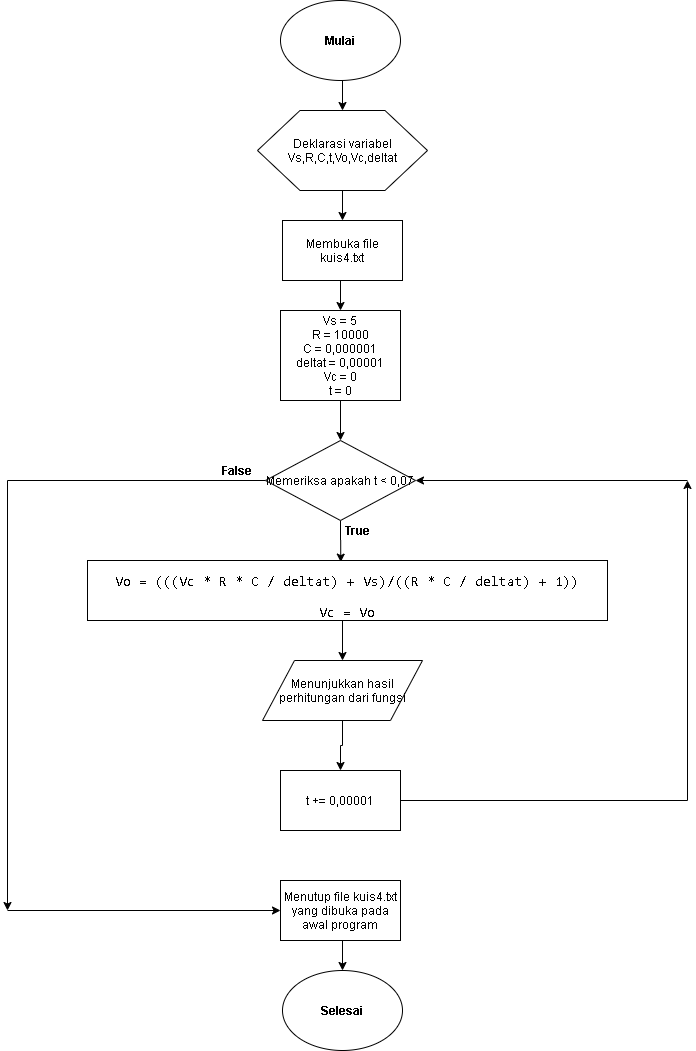

The diagram above was exported from draw.io. Its source (the exported page's mxGraphModel, read from the mxfile embedded in the PNG):
<mxGraphModel dx="1278" dy="531" grid="1" gridSize="10" guides="1" tooltips="1" connect="1" arrows="1" fold="1" page="1" pageScale="1" pageWidth="827" pageHeight="1169" math="0" shadow="0">
  <root>
    <mxCell id="WIyWlLk6GJQsqaUBKTNV-0" />
    <mxCell id="WIyWlLk6GJQsqaUBKTNV-1" parent="WIyWlLk6GJQsqaUBKTNV-0" />
    <mxCell id="RWTI6X3BTt4udbcEPmBU-2" style="edgeStyle=orthogonalEdgeStyle;rounded=0;orthogonalLoop=1;jettySize=auto;html=1;exitX=0.5;exitY=1;exitDx=0;exitDy=0;entryX=0.5;entryY=0;entryDx=0;entryDy=0;" edge="1" parent="WIyWlLk6GJQsqaUBKTNV-1" source="RWTI6X3BTt4udbcEPmBU-0" target="RWTI6X3BTt4udbcEPmBU-1">
      <mxGeometry relative="1" as="geometry" />
    </mxCell>
    <mxCell id="RWTI6X3BTt4udbcEPmBU-0" value="&lt;b&gt;Mulai&lt;/b&gt;" style="ellipse;whiteSpace=wrap;html=1;" vertex="1" parent="WIyWlLk6GJQsqaUBKTNV-1">
      <mxGeometry x="353" y="20" width="120" height="80" as="geometry" />
    </mxCell>
    <mxCell id="RWTI6X3BTt4udbcEPmBU-4" style="edgeStyle=orthogonalEdgeStyle;rounded=0;orthogonalLoop=1;jettySize=auto;html=1;exitX=0.5;exitY=1;exitDx=0;exitDy=0;entryX=0.5;entryY=0;entryDx=0;entryDy=0;" edge="1" parent="WIyWlLk6GJQsqaUBKTNV-1" source="RWTI6X3BTt4udbcEPmBU-1" target="RWTI6X3BTt4udbcEPmBU-3">
      <mxGeometry relative="1" as="geometry" />
    </mxCell>
    <mxCell id="RWTI6X3BTt4udbcEPmBU-1" value="Deklarasi variabel Vs,R,C,t,Vo,Vc,deltat" style="shape=hexagon;perimeter=hexagonPerimeter2;whiteSpace=wrap;html=1;" vertex="1" parent="WIyWlLk6GJQsqaUBKTNV-1">
      <mxGeometry x="330" y="130" width="170" height="80" as="geometry" />
    </mxCell>
    <mxCell id="RWTI6X3BTt4udbcEPmBU-6" style="edgeStyle=orthogonalEdgeStyle;rounded=0;orthogonalLoop=1;jettySize=auto;html=1;exitX=0.5;exitY=1;exitDx=0;exitDy=0;entryX=0.5;entryY=0;entryDx=0;entryDy=0;" edge="1" parent="WIyWlLk6GJQsqaUBKTNV-1" source="RWTI6X3BTt4udbcEPmBU-3" target="RWTI6X3BTt4udbcEPmBU-5">
      <mxGeometry relative="1" as="geometry" />
    </mxCell>
    <mxCell id="RWTI6X3BTt4udbcEPmBU-3" value="Membuka file kuis4.txt" style="rounded=0;whiteSpace=wrap;html=1;" vertex="1" parent="WIyWlLk6GJQsqaUBKTNV-1">
      <mxGeometry x="355" y="240" width="120" height="60" as="geometry" />
    </mxCell>
    <mxCell id="RWTI6X3BTt4udbcEPmBU-9" style="edgeStyle=orthogonalEdgeStyle;rounded=0;orthogonalLoop=1;jettySize=auto;html=1;exitX=0.5;exitY=1;exitDx=0;exitDy=0;entryX=0.5;entryY=0;entryDx=0;entryDy=0;" edge="1" parent="WIyWlLk6GJQsqaUBKTNV-1" source="RWTI6X3BTt4udbcEPmBU-5" target="RWTI6X3BTt4udbcEPmBU-7">
      <mxGeometry relative="1" as="geometry" />
    </mxCell>
    <mxCell id="RWTI6X3BTt4udbcEPmBU-5" value="Vs = 5&lt;br&gt;R = 10000&lt;br&gt;C = 0,000001&lt;br&gt;deltat = 0,00001&lt;br&gt;Vc = 0&lt;br&gt;t = 0" style="rounded=0;whiteSpace=wrap;html=1;" vertex="1" parent="WIyWlLk6GJQsqaUBKTNV-1">
      <mxGeometry x="353" y="330" width="120" height="90" as="geometry" />
    </mxCell>
    <mxCell id="RWTI6X3BTt4udbcEPmBU-12" style="edgeStyle=orthogonalEdgeStyle;rounded=0;orthogonalLoop=1;jettySize=auto;html=1;exitX=0.5;exitY=1;exitDx=0;exitDy=0;entryX=0.487;entryY=0.027;entryDx=0;entryDy=0;entryPerimeter=0;" edge="1" parent="WIyWlLk6GJQsqaUBKTNV-1" source="RWTI6X3BTt4udbcEPmBU-7" target="RWTI6X3BTt4udbcEPmBU-10">
      <mxGeometry relative="1" as="geometry" />
    </mxCell>
    <mxCell id="RWTI6X3BTt4udbcEPmBU-26" style="edgeStyle=orthogonalEdgeStyle;rounded=0;orthogonalLoop=1;jettySize=auto;html=1;exitX=0;exitY=0.5;exitDx=0;exitDy=0;" edge="1" parent="WIyWlLk6GJQsqaUBKTNV-1" source="RWTI6X3BTt4udbcEPmBU-7">
      <mxGeometry relative="1" as="geometry">
        <mxPoint x="80" y="930" as="targetPoint" />
      </mxGeometry>
    </mxCell>
    <mxCell id="RWTI6X3BTt4udbcEPmBU-7" value="Memeriksa apakah t &amp;lt; 0,07" style="rhombus;whiteSpace=wrap;html=1;" vertex="1" parent="WIyWlLk6GJQsqaUBKTNV-1">
      <mxGeometry x="338" y="460" width="150" height="80" as="geometry" />
    </mxCell>
    <mxCell id="RWTI6X3BTt4udbcEPmBU-14" style="edgeStyle=orthogonalEdgeStyle;rounded=0;orthogonalLoop=1;jettySize=auto;html=1;exitX=0.5;exitY=1;exitDx=0;exitDy=0;entryX=0.5;entryY=0;entryDx=0;entryDy=0;" edge="1" parent="WIyWlLk6GJQsqaUBKTNV-1" source="RWTI6X3BTt4udbcEPmBU-10" target="RWTI6X3BTt4udbcEPmBU-13">
      <mxGeometry relative="1" as="geometry">
        <Array as="points">
          <mxPoint x="415" y="640" />
        </Array>
      </mxGeometry>
    </mxCell>
    <mxCell id="RWTI6X3BTt4udbcEPmBU-10" value="&lt;p class=&quot;MsoListParagraph&quot; style=&quot;margin-bottom: 0cm ; margin-bottom: 0.0001pt ; line-height: 14.25pt&quot;&gt;&lt;span style=&quot;font-size: 10.5pt ; font-family: &amp;#34;consolas&amp;#34;&quot;&gt;Vo&amp;nbsp;=&amp;nbsp;(((Vc&amp;nbsp;*&amp;nbsp;R&amp;nbsp;*&amp;nbsp;C&amp;nbsp;/&amp;nbsp;deltat)&amp;nbsp;+&amp;nbsp;Vs)/((R&amp;nbsp;*&amp;nbsp;C&amp;nbsp;/&amp;nbsp;deltat)&amp;nbsp;+&amp;nbsp;1))&lt;/span&gt;&lt;/p&gt;&lt;p class=&quot;MsoListParagraph&quot; style=&quot;margin-bottom: 0cm ; margin-bottom: 0.0001pt ; line-height: 14.25pt&quot;&gt;&lt;span style=&quot;font-size: 10.5pt ; font-family: &amp;#34;consolas&amp;#34;&quot;&gt;Vc = Vo&lt;/span&gt;&lt;/p&gt;" style="rounded=0;whiteSpace=wrap;html=1;" vertex="1" parent="WIyWlLk6GJQsqaUBKTNV-1">
      <mxGeometry x="160" y="580" width="520" height="60" as="geometry" />
    </mxCell>
    <mxCell id="RWTI6X3BTt4udbcEPmBU-18" style="edgeStyle=orthogonalEdgeStyle;rounded=0;orthogonalLoop=1;jettySize=auto;html=1;exitX=0.5;exitY=1;exitDx=0;exitDy=0;entryX=0.5;entryY=0;entryDx=0;entryDy=0;" edge="1" parent="WIyWlLk6GJQsqaUBKTNV-1" source="RWTI6X3BTt4udbcEPmBU-13" target="RWTI6X3BTt4udbcEPmBU-24">
      <mxGeometry relative="1" as="geometry">
        <mxPoint x="415" y="780" as="targetPoint" />
      </mxGeometry>
    </mxCell>
    <mxCell id="RWTI6X3BTt4udbcEPmBU-13" value="Menunjukkan hasil perhitungan dari fungsi" style="shape=parallelogram;perimeter=parallelogramPerimeter;whiteSpace=wrap;html=1;" vertex="1" parent="WIyWlLk6GJQsqaUBKTNV-1">
      <mxGeometry x="335" y="680" width="160" height="60" as="geometry" />
    </mxCell>
    <mxCell id="RWTI6X3BTt4udbcEPmBU-15" value="&lt;b&gt;True&lt;/b&gt;" style="text;html=1;strokeColor=none;fillColor=none;align=center;verticalAlign=middle;whiteSpace=wrap;rounded=0;" vertex="1" parent="WIyWlLk6GJQsqaUBKTNV-1">
      <mxGeometry x="410" y="540" width="40" height="20" as="geometry" />
    </mxCell>
    <mxCell id="RWTI6X3BTt4udbcEPmBU-19" style="edgeStyle=orthogonalEdgeStyle;rounded=0;orthogonalLoop=1;jettySize=auto;html=1;exitX=1;exitY=0.5;exitDx=0;exitDy=0;" edge="1" parent="WIyWlLk6GJQsqaUBKTNV-1">
      <mxGeometry relative="1" as="geometry">
        <mxPoint x="760" y="500" as="targetPoint" />
        <mxPoint x="455" y="820" as="sourcePoint" />
      </mxGeometry>
    </mxCell>
    <mxCell id="RWTI6X3BTt4udbcEPmBU-30" style="edgeStyle=orthogonalEdgeStyle;rounded=0;orthogonalLoop=1;jettySize=auto;html=1;exitX=0.5;exitY=1;exitDx=0;exitDy=0;entryX=0.5;entryY=0;entryDx=0;entryDy=0;" edge="1" parent="WIyWlLk6GJQsqaUBKTNV-1" source="RWTI6X3BTt4udbcEPmBU-17" target="RWTI6X3BTt4udbcEPmBU-29">
      <mxGeometry relative="1" as="geometry" />
    </mxCell>
    <mxCell id="RWTI6X3BTt4udbcEPmBU-17" value="Menutup file kuis4.txt yang dibuka pada awal program" style="rounded=0;whiteSpace=wrap;html=1;" vertex="1" parent="WIyWlLk6GJQsqaUBKTNV-1">
      <mxGeometry x="353" y="900" width="120" height="60" as="geometry" />
    </mxCell>
    <mxCell id="RWTI6X3BTt4udbcEPmBU-23" value="" style="endArrow=classic;html=1;entryX=1;entryY=0.5;entryDx=0;entryDy=0;" edge="1" parent="WIyWlLk6GJQsqaUBKTNV-1" target="RWTI6X3BTt4udbcEPmBU-7">
      <mxGeometry width="50" height="50" relative="1" as="geometry">
        <mxPoint x="760" y="500" as="sourcePoint" />
        <mxPoint x="810" y="460" as="targetPoint" />
      </mxGeometry>
    </mxCell>
    <mxCell id="RWTI6X3BTt4udbcEPmBU-24" value="t += 0,00001" style="rounded=0;whiteSpace=wrap;html=1;" vertex="1" parent="WIyWlLk6GJQsqaUBKTNV-1">
      <mxGeometry x="353" y="790" width="120" height="60" as="geometry" />
    </mxCell>
    <mxCell id="RWTI6X3BTt4udbcEPmBU-27" value="" style="endArrow=classic;html=1;" edge="1" parent="WIyWlLk6GJQsqaUBKTNV-1" target="RWTI6X3BTt4udbcEPmBU-17">
      <mxGeometry width="50" height="50" relative="1" as="geometry">
        <mxPoint x="80" y="930" as="sourcePoint" />
        <mxPoint x="130" y="880" as="targetPoint" />
      </mxGeometry>
    </mxCell>
    <mxCell id="RWTI6X3BTt4udbcEPmBU-28" value="&lt;b&gt;False&lt;/b&gt;" style="text;html=1;strokeColor=none;fillColor=none;align=center;verticalAlign=middle;whiteSpace=wrap;rounded=0;" vertex="1" parent="WIyWlLk6GJQsqaUBKTNV-1">
      <mxGeometry x="290" y="480" width="40" height="20" as="geometry" />
    </mxCell>
    <mxCell id="RWTI6X3BTt4udbcEPmBU-29" value="&lt;b&gt;Selesai&lt;/b&gt;" style="ellipse;whiteSpace=wrap;html=1;" vertex="1" parent="WIyWlLk6GJQsqaUBKTNV-1">
      <mxGeometry x="355" y="990" width="120" height="80" as="geometry" />
    </mxCell>
  </root>
</mxGraphModel>